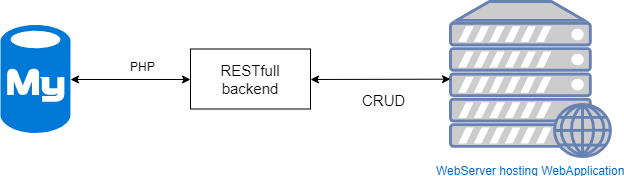

The diagram above was exported from draw.io. Its source (the exported page's mxGraphModel, read from the mxfile embedded in the PNG):
<mxGraphModel dx="741" dy="481" grid="1" gridSize="10" guides="1" tooltips="1" connect="1" arrows="1" fold="1" page="1" pageScale="1" pageWidth="827" pageHeight="1169" math="0" shadow="0">
  <root>
    <mxCell id="0" />
    <mxCell id="1" parent="0" />
    <mxCell id="RVtvuf9cCETjvQMMsyl7-1" value="WebServer hosting WebApplication" style="fontColor=#0066CC;verticalAlign=top;verticalLabelPosition=bottom;labelPosition=center;align=center;html=1;outlineConnect=0;fillColor=#CCCCCC;strokeColor=#6881B3;gradientColor=none;gradientDirection=north;strokeWidth=2;shape=mxgraph.networks.web_server;" parent="1" vertex="1">
      <mxGeometry x="590" y="280" width="160" height="155" as="geometry" />
    </mxCell>
    <mxCell id="RVtvuf9cCETjvQMMsyl7-4" value="RESTfull&lt;br style=&quot;font-size: 15px;&quot;&gt;backend" style="rounded=0;whiteSpace=wrap;html=1;fontSize=15;" parent="1" vertex="1">
      <mxGeometry x="330" y="327.5" width="120" height="60" as="geometry" />
    </mxCell>
    <mxCell id="RVtvuf9cCETjvQMMsyl7-6" value="" style="endArrow=classic;startArrow=classic;html=1;fontSize=15;exitX=1;exitY=0.5;exitDx=0;exitDy=0;" parent="1" source="RVtvuf9cCETjvQMMsyl7-4" target="RVtvuf9cCETjvQMMsyl7-1" edge="1">
      <mxGeometry width="50" height="50" relative="1" as="geometry">
        <mxPoint x="330" y="530" as="sourcePoint" />
        <mxPoint x="380" y="480" as="targetPoint" />
      </mxGeometry>
    </mxCell>
    <mxCell id="RVtvuf9cCETjvQMMsyl7-7" value="CRUD" style="text;html=1;resizable=0;points=[];autosize=1;align=left;verticalAlign=top;spacingTop=-4;fontSize=15;" parent="1" vertex="1">
      <mxGeometry x="500" y="367.5" width="60" height="20" as="geometry" />
    </mxCell>
    <mxCell id="RVtvuf9cCETjvQMMsyl7-8" value="" style="shadow=0;dashed=0;html=1;strokeColor=none;fillColor=#0079D6;labelPosition=center;verticalLabelPosition=bottom;verticalAlign=top;align=center;shape=mxgraph.azure.mysql_database;fontSize=15;" parent="1" vertex="1">
      <mxGeometry x="140" y="303.5" width="70" height="108" as="geometry" />
    </mxCell>
    <mxCell id="RVtvuf9cCETjvQMMsyl7-9" value="" style="endArrow=classic;startArrow=classic;html=1;fontSize=15;entryX=0;entryY=0.5;entryDx=0;entryDy=0;exitX=1;exitY=0.5;exitDx=0;exitDy=0;exitPerimeter=0;" parent="1" source="RVtvuf9cCETjvQMMsyl7-8" target="RVtvuf9cCETjvQMMsyl7-4" edge="1">
      <mxGeometry width="50" height="50" relative="1" as="geometry">
        <mxPoint x="140" y="530" as="sourcePoint" />
        <mxPoint x="190" y="480" as="targetPoint" />
      </mxGeometry>
    </mxCell>
    <mxCell id="oblI1lgZAcfqVnDsEjVg-1" value="PHP&lt;br&gt;&lt;br&gt;" style="text;html=1;resizable=0;points=[];autosize=1;align=left;verticalAlign=top;spacingTop=-4;" vertex="1" parent="1">
      <mxGeometry x="268" y="336" width="40" height="30" as="geometry" />
    </mxCell>
  </root>
</mxGraphModel>